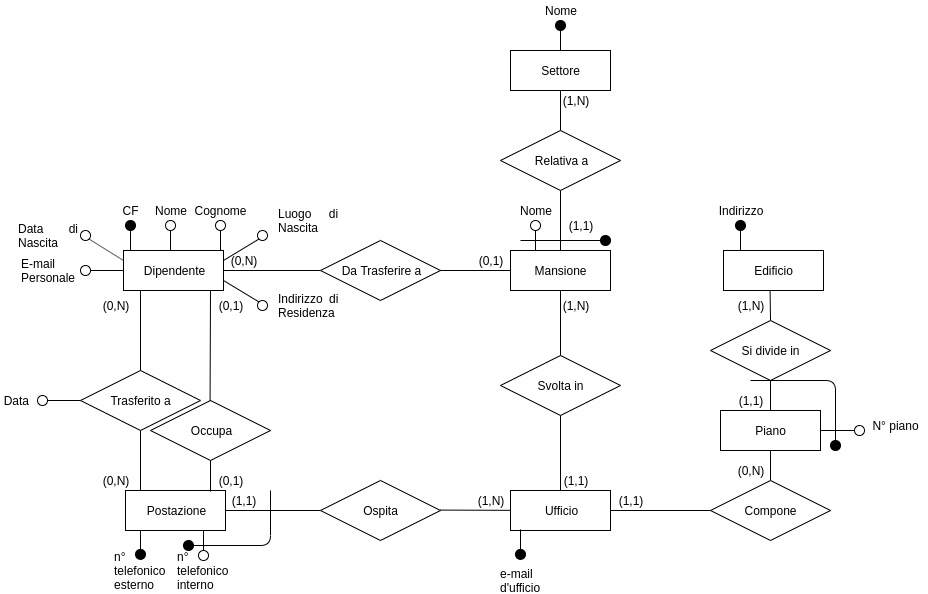

The diagram above was exported from draw.io. Its source (the exported page's mxGraphModel, read from the mxfile embedded in the PNG):
<mxGraphModel dx="1292" dy="610" grid="1" gridSize="10" guides="1" tooltips="1" connect="1" arrows="1" fold="1" page="1" pageScale="1" pageWidth="827" pageHeight="1169" math="0" shadow="0">
  <root>
    <mxCell id="0" />
    <mxCell id="1" parent="0" />
    <mxCell id="2" value="Dipendente" style="whiteSpace=wrap;html=1;align=center;" vertex="1" parent="1">
      <mxGeometry x="363" y="390" width="100" height="40" as="geometry" />
    </mxCell>
    <mxCell id="3" value="" style="ellipse;whiteSpace=wrap;html=1;aspect=fixed;fillColor=#000000;" vertex="1" parent="1">
      <mxGeometry x="365" y="360" width="10" height="10" as="geometry" />
    </mxCell>
    <mxCell id="4" value="" style="endArrow=none;html=1;entryX=0.5;entryY=1;entryDx=0;entryDy=0;exitX=0.12;exitY=0;exitDx=0;exitDy=0;exitPerimeter=0;" edge="1" target="3" parent="1">
      <mxGeometry width="50" height="50" relative="1" as="geometry">
        <mxPoint x="370" y="390" as="sourcePoint" />
        <mxPoint x="405" y="450" as="targetPoint" />
      </mxGeometry>
    </mxCell>
    <mxCell id="5" value="CF" style="text;html=1;strokeColor=none;fillColor=none;align=center;verticalAlign=middle;whiteSpace=wrap;rounded=0;" vertex="1" parent="1">
      <mxGeometry x="350" y="340" width="40" height="20" as="geometry" />
    </mxCell>
    <mxCell id="6" value="" style="ellipse;whiteSpace=wrap;html=1;aspect=fixed;" vertex="1" parent="1">
      <mxGeometry x="405" y="360" width="10" height="10" as="geometry" />
    </mxCell>
    <mxCell id="7" value="" style="endArrow=none;html=1;entryX=0.5;entryY=1;entryDx=0;entryDy=0;exitX=0.12;exitY=0;exitDx=0;exitDy=0;exitPerimeter=0;" edge="1" target="6" parent="1">
      <mxGeometry width="50" height="50" relative="1" as="geometry">
        <mxPoint x="410.0000000000002" y="390" as="sourcePoint" />
        <mxPoint x="445" y="450" as="targetPoint" />
      </mxGeometry>
    </mxCell>
    <mxCell id="8" value="Nome" style="text;html=1;strokeColor=none;fillColor=none;align=center;verticalAlign=middle;whiteSpace=wrap;rounded=0;" vertex="1" parent="1">
      <mxGeometry x="390" y="340" width="40" height="20" as="geometry" />
    </mxCell>
    <mxCell id="9" value="" style="ellipse;whiteSpace=wrap;html=1;aspect=fixed;" vertex="1" parent="1">
      <mxGeometry x="455" y="360" width="10" height="10" as="geometry" />
    </mxCell>
    <mxCell id="10" value="" style="endArrow=none;html=1;entryX=0.5;entryY=1;entryDx=0;entryDy=0;exitX=0.12;exitY=0;exitDx=0;exitDy=0;exitPerimeter=0;" edge="1" target="9" parent="1">
      <mxGeometry width="50" height="50" relative="1" as="geometry">
        <mxPoint x="460.0000000000002" y="390" as="sourcePoint" />
        <mxPoint x="495" y="450" as="targetPoint" />
      </mxGeometry>
    </mxCell>
    <mxCell id="11" value="Cognome" style="text;html=1;strokeColor=none;fillColor=none;align=center;verticalAlign=middle;whiteSpace=wrap;rounded=0;" vertex="1" parent="1">
      <mxGeometry x="440" y="340" width="40" height="20" as="geometry" />
    </mxCell>
    <mxCell id="12" value="" style="ellipse;whiteSpace=wrap;html=1;aspect=fixed;" vertex="1" parent="1">
      <mxGeometry x="497" y="370" width="10" height="10" as="geometry" />
    </mxCell>
    <mxCell id="13" value="" style="endArrow=none;html=1;entryX=0;entryY=1;entryDx=0;entryDy=0;exitX=1;exitY=0.25;exitDx=0;exitDy=0;" edge="1" source="2" target="12" parent="1">
      <mxGeometry width="50" height="50" relative="1" as="geometry">
        <mxPoint x="465" y="410" as="sourcePoint" />
        <mxPoint x="537" y="460" as="targetPoint" />
      </mxGeometry>
    </mxCell>
    <mxCell id="14" value="&lt;div style=&quot;text-align: justify&quot;&gt;&lt;span&gt;Luogo di Nascita&lt;/span&gt;&lt;/div&gt;" style="text;html=1;strokeColor=none;fillColor=none;align=center;verticalAlign=middle;whiteSpace=wrap;rounded=0;" vertex="1" parent="1">
      <mxGeometry x="517" y="350" width="63" height="20" as="geometry" />
    </mxCell>
    <mxCell id="15" value="&lt;div style=&quot;text-align: justify&quot;&gt;&lt;span&gt;Data di Nascita&lt;/span&gt;&lt;/div&gt;" style="text;html=1;strokeColor=none;fillColor=none;align=center;verticalAlign=middle;whiteSpace=wrap;rounded=0;" vertex="1" parent="1">
      <mxGeometry x="257" y="365" width="63" height="20" as="geometry" />
    </mxCell>
    <mxCell id="16" value="" style="ellipse;whiteSpace=wrap;html=1;aspect=fixed;" vertex="1" parent="1">
      <mxGeometry x="497" y="440" width="10" height="10" as="geometry" />
    </mxCell>
    <mxCell id="17" value="" style="endArrow=none;html=1;entryX=0;entryY=0;entryDx=0;entryDy=0;exitX=1;exitY=0.75;exitDx=0;exitDy=0;" edge="1" source="2" target="16" parent="1">
      <mxGeometry width="50" height="50" relative="1" as="geometry">
        <mxPoint x="537" y="490" as="sourcePoint" />
        <mxPoint x="572" y="550" as="targetPoint" />
      </mxGeometry>
    </mxCell>
    <mxCell id="18" value="&lt;div style=&quot;text-align: justify&quot;&gt;&lt;span&gt;Indirizzo di Residenza&lt;/span&gt;&lt;/div&gt;" style="text;html=1;strokeColor=none;fillColor=none;align=center;verticalAlign=middle;whiteSpace=wrap;rounded=0;" vertex="1" parent="1">
      <mxGeometry x="517" y="435" width="63" height="20" as="geometry" />
    </mxCell>
    <mxCell id="19" value="" style="ellipse;whiteSpace=wrap;html=1;aspect=fixed;" vertex="1" parent="1">
      <mxGeometry x="320" y="405" width="10" height="10" as="geometry" />
    </mxCell>
    <mxCell id="20" value="" style="endArrow=none;html=1;entryX=1;entryY=0.5;entryDx=0;entryDy=0;exitX=0;exitY=0.5;exitDx=0;exitDy=0;" edge="1" source="2" target="19" parent="1">
      <mxGeometry width="50" height="50" relative="1" as="geometry">
        <mxPoint x="300" y="430" as="sourcePoint" />
        <mxPoint x="335" y="490" as="targetPoint" />
      </mxGeometry>
    </mxCell>
    <mxCell id="21" value="&lt;div style=&quot;text-align: justify&quot;&gt;&lt;span&gt;E-mail Personale&lt;/span&gt;&lt;/div&gt;" style="text;html=1;strokeColor=none;fillColor=none;align=center;verticalAlign=middle;whiteSpace=wrap;rounded=0;" vertex="1" parent="1">
      <mxGeometry x="260" y="400" width="60" height="20" as="geometry" />
    </mxCell>
    <mxCell id="22" value="" style="ellipse;whiteSpace=wrap;html=1;aspect=fixed;direction=west;" vertex="1" parent="1">
      <mxGeometry x="320" y="370" width="10" height="10" as="geometry" />
    </mxCell>
    <mxCell id="23" value="Mansione" style="whiteSpace=wrap;html=1;align=center;" vertex="1" parent="1">
      <mxGeometry x="750" y="390.00000000000006" width="100" height="40" as="geometry" />
    </mxCell>
    <mxCell id="24" value="Postazione" style="whiteSpace=wrap;html=1;align=center;" vertex="1" parent="1">
      <mxGeometry x="365" y="630" width="100" height="40" as="geometry" />
    </mxCell>
    <mxCell id="25" value="Occupa" style="shape=rhombus;perimeter=rhombusPerimeter;whiteSpace=wrap;html=1;align=center;" vertex="1" parent="1">
      <mxGeometry x="390" y="540" width="120" height="60" as="geometry" />
    </mxCell>
    <mxCell id="26" value="" style="endArrow=none;html=1;" edge="1" parent="1">
      <mxGeometry width="50" height="50" relative="1" as="geometry">
        <mxPoint x="449.57142857142867" y="540.2142857142858" as="sourcePoint" />
        <mxPoint x="450.0000000000002" y="430" as="targetPoint" />
      </mxGeometry>
    </mxCell>
    <mxCell id="27" value="" style="endArrow=none;html=1;entryX=0.5;entryY=1;entryDx=0;entryDy=0;" edge="1" target="25" parent="1">
      <mxGeometry width="50" height="50" relative="1" as="geometry">
        <mxPoint x="450.0000000000002" y="631" as="sourcePoint" />
        <mxPoint x="412.71" y="560" as="targetPoint" />
      </mxGeometry>
    </mxCell>
    <mxCell id="28" value="(0,1)" style="text;html=1;strokeColor=none;fillColor=none;align=center;verticalAlign=middle;whiteSpace=wrap;rounded=0;" vertex="1" parent="1">
      <mxGeometry x="450" y="435" width="40" height="20" as="geometry" />
    </mxCell>
    <mxCell id="29" value="(0,1)" style="text;html=1;strokeColor=none;fillColor=none;align=center;verticalAlign=middle;whiteSpace=wrap;rounded=0;" vertex="1" parent="1">
      <mxGeometry x="450" y="610" width="40" height="20" as="geometry" />
    </mxCell>
    <mxCell id="30" value="Trasferito a" style="shape=rhombus;perimeter=rhombusPerimeter;whiteSpace=wrap;html=1;align=center;" vertex="1" parent="1">
      <mxGeometry x="320" y="510" width="120" height="60" as="geometry" />
    </mxCell>
    <mxCell id="31" value="" style="endArrow=none;html=1;entryX=0.5;entryY=0;entryDx=0;entryDy=0;" edge="1" target="30" parent="1">
      <mxGeometry width="50" height="50" relative="1" as="geometry">
        <mxPoint x="380.0000000000002" y="430" as="sourcePoint" />
        <mxPoint x="150" y="510" as="targetPoint" />
      </mxGeometry>
    </mxCell>
    <mxCell id="32" value="" style="endArrow=none;html=1;entryX=0.5;entryY=1;entryDx=0;entryDy=0;" edge="1" target="30" parent="1">
      <mxGeometry width="50" height="50" relative="1" as="geometry">
        <mxPoint x="380.0000000000002" y="630" as="sourcePoint" />
        <mxPoint x="320" y="590" as="targetPoint" />
      </mxGeometry>
    </mxCell>
    <mxCell id="33" value="" style="ellipse;whiteSpace=wrap;html=1;aspect=fixed;" vertex="1" parent="1">
      <mxGeometry x="277" y="535" width="10" height="10" as="geometry" />
    </mxCell>
    <mxCell id="34" value="" style="endArrow=none;html=1;entryX=1;entryY=0.5;entryDx=0;entryDy=0;exitX=0;exitY=0.5;exitDx=0;exitDy=0;" edge="1" target="33" parent="1">
      <mxGeometry width="50" height="50" relative="1" as="geometry">
        <mxPoint x="320" y="540" as="sourcePoint" />
        <mxPoint x="292" y="620" as="targetPoint" />
      </mxGeometry>
    </mxCell>
    <mxCell id="35" value="&lt;div style=&quot;text-align: justify&quot;&gt;Data&lt;/div&gt;" style="text;html=1;strokeColor=none;fillColor=none;align=right;verticalAlign=middle;whiteSpace=wrap;rounded=0;" vertex="1" parent="1">
      <mxGeometry x="240" y="530" width="30" height="20" as="geometry" />
    </mxCell>
    <mxCell id="36" value="" style="endArrow=none;html=1;exitX=0.5;exitY=0;exitDx=0;exitDy=0;" edge="1" parent="1">
      <mxGeometry width="50" height="50" relative="1" as="geometry">
        <mxPoint x="380.0000000000002" y="690" as="sourcePoint" />
        <mxPoint x="380.0000000000002" y="670" as="targetPoint" />
      </mxGeometry>
    </mxCell>
    <mxCell id="37" value="&lt;div style=&quot;text-align: justify&quot;&gt;&lt;span&gt;n° telefonico esterno&lt;/span&gt;&lt;/div&gt;" style="text;html=1;strokeColor=none;fillColor=none;align=center;verticalAlign=middle;whiteSpace=wrap;rounded=0;" vertex="1" parent="1">
      <mxGeometry x="360" y="700" width="40" height="20" as="geometry" />
    </mxCell>
    <mxCell id="38" value="" style="ellipse;whiteSpace=wrap;html=1;aspect=fixed;" vertex="1" parent="1">
      <mxGeometry x="438" y="690" width="10" height="10" as="geometry" />
    </mxCell>
    <mxCell id="39" value="" style="endArrow=none;html=1;exitX=0.5;exitY=0;exitDx=0;exitDy=0;" edge="1" source="38" parent="1">
      <mxGeometry width="50" height="50" relative="1" as="geometry">
        <mxPoint x="433" y="690" as="sourcePoint" />
        <mxPoint x="443" y="670" as="targetPoint" />
      </mxGeometry>
    </mxCell>
    <mxCell id="40" value="&lt;div style=&quot;text-align: justify&quot;&gt;&lt;span&gt;n° telefonico interno&lt;/span&gt;&lt;/div&gt;" style="text;html=1;strokeColor=none;fillColor=none;align=center;verticalAlign=middle;whiteSpace=wrap;rounded=0;" vertex="1" parent="1">
      <mxGeometry x="423" y="700" width="40" height="20" as="geometry" />
    </mxCell>
    <mxCell id="41" value="(0,N)" style="text;html=1;strokeColor=none;fillColor=none;align=center;verticalAlign=middle;whiteSpace=wrap;rounded=0;" vertex="1" parent="1">
      <mxGeometry x="335" y="435" width="40" height="20" as="geometry" />
    </mxCell>
    <mxCell id="42" value="(0,N)" style="text;html=1;strokeColor=none;fillColor=none;align=center;verticalAlign=middle;whiteSpace=wrap;rounded=0;" vertex="1" parent="1">
      <mxGeometry x="335" y="610" width="40" height="20" as="geometry" />
    </mxCell>
    <mxCell id="43" value="" style="ellipse;whiteSpace=wrap;html=1;aspect=fixed;fillColor=#000000;" vertex="1" parent="1">
      <mxGeometry x="375" y="688.89" width="10" height="10" as="geometry" />
    </mxCell>
    <mxCell id="44" value="Ufficio" style="whiteSpace=wrap;html=1;align=center;" vertex="1" parent="1">
      <mxGeometry x="750" y="630" width="100" height="40" as="geometry" />
    </mxCell>
    <mxCell id="45" value="Ospita" style="shape=rhombus;perimeter=rhombusPerimeter;whiteSpace=wrap;html=1;align=center;" vertex="1" parent="1">
      <mxGeometry x="560" y="620" width="120" height="60" as="geometry" />
    </mxCell>
    <mxCell id="46" value="" style="endArrow=none;html=1;exitX=1;exitY=0.5;exitDx=0;exitDy=0;entryX=0;entryY=0.5;entryDx=0;entryDy=0;" edge="1" source="24" target="45" parent="1">
      <mxGeometry width="50" height="50" relative="1" as="geometry">
        <mxPoint x="530" y="760" as="sourcePoint" />
        <mxPoint x="580" y="710" as="targetPoint" />
      </mxGeometry>
    </mxCell>
    <mxCell id="47" value="" style="endArrow=none;html=1;exitX=1;exitY=0.5;exitDx=0;exitDy=0;" edge="1" target="44" parent="1">
      <mxGeometry width="50" height="50" relative="1" as="geometry">
        <mxPoint x="680.0000000000002" y="649.5799999999999" as="sourcePoint" />
        <mxPoint x="775" y="649.58" as="targetPoint" />
      </mxGeometry>
    </mxCell>
    <mxCell id="48" value="(1,1)" style="text;html=1;strokeColor=none;fillColor=none;align=center;verticalAlign=middle;whiteSpace=wrap;rounded=0;" vertex="1" parent="1">
      <mxGeometry x="463" y="630" width="40" height="20" as="geometry" />
    </mxCell>
    <mxCell id="49" value="(1,N)" style="text;html=1;strokeColor=none;fillColor=none;align=center;verticalAlign=middle;whiteSpace=wrap;rounded=0;" vertex="1" parent="1">
      <mxGeometry x="710" y="630" width="40" height="20" as="geometry" />
    </mxCell>
    <mxCell id="50" value="" style="endArrow=none;html=1;exitX=0.5;exitY=0;exitDx=0;exitDy=0;" edge="1" parent="1">
      <mxGeometry width="50" height="50" relative="1" as="geometry">
        <mxPoint x="760" y="688.8899999999999" as="sourcePoint" />
        <mxPoint x="760" y="668.8899999999999" as="targetPoint" />
      </mxGeometry>
    </mxCell>
    <mxCell id="51" value="&lt;div style=&quot;text-align: justify&quot;&gt;&lt;span&gt;e-mail d'ufficio&lt;/span&gt;&lt;/div&gt;" style="text;html=1;strokeColor=none;fillColor=none;align=center;verticalAlign=middle;whiteSpace=wrap;rounded=0;" vertex="1" parent="1">
      <mxGeometry x="740" y="710" width="40" height="20" as="geometry" />
    </mxCell>
    <mxCell id="52" value="Compone" style="shape=rhombus;perimeter=rhombusPerimeter;whiteSpace=wrap;html=1;align=center;" vertex="1" parent="1">
      <mxGeometry x="950" y="620" width="120" height="60" as="geometry" />
    </mxCell>
    <mxCell id="53" value="" style="endArrow=none;html=1;" edge="1" source="44" target="52" parent="1">
      <mxGeometry width="50" height="50" relative="1" as="geometry">
        <mxPoint x="880" y="649.17" as="sourcePoint" />
        <mxPoint x="950" y="649" as="targetPoint" />
      </mxGeometry>
    </mxCell>
    <mxCell id="54" value="Piano" style="whiteSpace=wrap;html=1;align=center;" vertex="1" parent="1">
      <mxGeometry x="960" y="550" width="100" height="40" as="geometry" />
    </mxCell>
    <mxCell id="55" value="" style="endArrow=none;html=1;" edge="1" source="56" parent="1">
      <mxGeometry width="50" height="50" relative="1" as="geometry">
        <mxPoint x="430" y="680" as="sourcePoint" />
        <mxPoint x="510.0000000000002" y="630" as="targetPoint" />
        <Array as="points">
          <mxPoint x="510" y="685" />
        </Array>
      </mxGeometry>
    </mxCell>
    <mxCell id="56" value="" style="ellipse;whiteSpace=wrap;html=1;aspect=fixed;fillColor=#000000;" vertex="1" parent="1">
      <mxGeometry x="423" y="680" width="10" height="10" as="geometry" />
    </mxCell>
    <mxCell id="57" value="" style="endArrow=none;html=1;" edge="1" target="56" parent="1">
      <mxGeometry width="50" height="50" relative="1" as="geometry">
        <mxPoint x="430.0000000000002" y="680" as="sourcePoint" />
        <mxPoint x="510" y="630" as="targetPoint" />
        <Array as="points" />
      </mxGeometry>
    </mxCell>
    <mxCell id="58" value="" style="endArrow=none;html=1;exitX=0.5;exitY=0;exitDx=0;exitDy=0;entryX=0.5;entryY=1;entryDx=0;entryDy=0;" edge="1" source="52" target="54" parent="1">
      <mxGeometry width="50" height="50" relative="1" as="geometry">
        <mxPoint x="880" y="610" as="sourcePoint" />
        <mxPoint x="930" y="560" as="targetPoint" />
      </mxGeometry>
    </mxCell>
    <mxCell id="59" value="&lt;div style=&quot;text-align: justify&quot;&gt;&lt;span&gt;N° piano&lt;/span&gt;&lt;/div&gt;" style="text;html=1;strokeColor=none;fillColor=none;align=center;verticalAlign=middle;whiteSpace=wrap;rounded=0;" vertex="1" parent="1">
      <mxGeometry x="1104" y="555" width="63" height="20" as="geometry" />
    </mxCell>
    <mxCell id="60" value="" style="ellipse;whiteSpace=wrap;html=1;aspect=fixed;" vertex="1" parent="1">
      <mxGeometry x="1094" y="565" width="10" height="10" as="geometry" />
    </mxCell>
    <mxCell id="61" value="" style="endArrow=none;html=1;" edge="1" source="54" target="60" parent="1">
      <mxGeometry width="50" height="50" relative="1" as="geometry">
        <mxPoint x="1060" y="575" as="sourcePoint" />
        <mxPoint x="1127" y="575" as="targetPoint" />
      </mxGeometry>
    </mxCell>
    <mxCell id="62" value="(1,1)" style="text;html=1;strokeColor=none;fillColor=none;align=center;verticalAlign=middle;whiteSpace=wrap;rounded=0;" vertex="1" parent="1">
      <mxGeometry x="850" y="630" width="40" height="20" as="geometry" />
    </mxCell>
    <mxCell id="63" value="(0,N)" style="text;html=1;strokeColor=none;fillColor=none;align=center;verticalAlign=middle;whiteSpace=wrap;rounded=0;" vertex="1" parent="1">
      <mxGeometry x="970" y="600" width="40" height="20" as="geometry" />
    </mxCell>
    <mxCell id="64" value="Si divide in" style="shape=rhombus;perimeter=rhombusPerimeter;whiteSpace=wrap;html=1;align=center;" vertex="1" parent="1">
      <mxGeometry x="950" y="460" width="120" height="60" as="geometry" />
    </mxCell>
    <mxCell id="65" value="Edificio" style="whiteSpace=wrap;html=1;align=center;" vertex="1" parent="1">
      <mxGeometry x="963" y="390" width="100" height="40" as="geometry" />
    </mxCell>
    <mxCell id="66" value="" style="endArrow=none;html=1;entryX=0.466;entryY=1.014;entryDx=0;entryDy=0;entryPerimeter=0;exitX=0.5;exitY=0;exitDx=0;exitDy=0;" edge="1" source="64" target="65" parent="1">
      <mxGeometry width="50" height="50" relative="1" as="geometry">
        <mxPoint x="830" y="490" as="sourcePoint" />
        <mxPoint x="880" y="440" as="targetPoint" />
      </mxGeometry>
    </mxCell>
    <mxCell id="67" value="" style="endArrow=none;html=1;entryX=0.5;entryY=1;entryDx=0;entryDy=0;exitX=0.5;exitY=0;exitDx=0;exitDy=0;" edge="1" source="54" target="64" parent="1">
      <mxGeometry width="50" height="50" relative="1" as="geometry">
        <mxPoint x="900" y="550" as="sourcePoint" />
        <mxPoint x="950" y="500" as="targetPoint" />
      </mxGeometry>
    </mxCell>
    <mxCell id="68" value="" style="ellipse;whiteSpace=wrap;html=1;aspect=fixed;fillColor=#000000;" vertex="1" parent="1">
      <mxGeometry x="975" y="360" width="10" height="10" as="geometry" />
    </mxCell>
    <mxCell id="69" value="" style="endArrow=none;html=1;entryX=0.5;entryY=1;entryDx=0;entryDy=0;exitX=0.12;exitY=0;exitDx=0;exitDy=0;exitPerimeter=0;" edge="1" target="68" parent="1">
      <mxGeometry width="50" height="50" relative="1" as="geometry">
        <mxPoint x="980" y="390" as="sourcePoint" />
        <mxPoint x="1015" y="450" as="targetPoint" />
      </mxGeometry>
    </mxCell>
    <mxCell id="70" value="Indirizzo" style="text;html=1;strokeColor=none;fillColor=none;align=center;verticalAlign=middle;whiteSpace=wrap;rounded=0;" vertex="1" parent="1">
      <mxGeometry x="960" y="340" width="40" height="20" as="geometry" />
    </mxCell>
    <mxCell id="71" value="" style="ellipse;whiteSpace=wrap;html=1;aspect=fixed;fillColor=#000000;" vertex="1" parent="1">
      <mxGeometry x="1070" y="580" width="10" height="10" as="geometry" />
    </mxCell>
    <mxCell id="72" value="(1,1)" style="text;html=1;strokeColor=none;fillColor=none;align=center;verticalAlign=middle;whiteSpace=wrap;rounded=0;" vertex="1" parent="1">
      <mxGeometry x="970" y="530" width="40" height="20" as="geometry" />
    </mxCell>
    <mxCell id="73" value="" style="endArrow=none;html=1;exitX=0.5;exitY=0;exitDx=0;exitDy=0;" edge="1" source="71" parent="1">
      <mxGeometry width="50" height="50" relative="1" as="geometry">
        <mxPoint x="1070" y="580" as="sourcePoint" />
        <mxPoint x="990" y="520" as="targetPoint" />
        <Array as="points">
          <mxPoint x="1075" y="520" />
        </Array>
      </mxGeometry>
    </mxCell>
    <mxCell id="74" value="(1,N)" style="text;html=1;strokeColor=none;fillColor=none;align=center;verticalAlign=middle;whiteSpace=wrap;rounded=0;" vertex="1" parent="1">
      <mxGeometry x="970" y="435" width="40" height="20" as="geometry" />
    </mxCell>
    <mxCell id="75" value="" style="endArrow=none;html=1;exitX=0;exitY=0;exitDx=0;exitDy=0;" edge="1" source="22" parent="1">
      <mxGeometry width="50" height="50" relative="1" as="geometry">
        <mxPoint x="300" y="290" as="sourcePoint" />
        <mxPoint x="363" y="400" as="targetPoint" />
      </mxGeometry>
    </mxCell>
    <mxCell id="76" value="Svolta in" style="shape=rhombus;perimeter=rhombusPerimeter;whiteSpace=wrap;html=1;align=center;" vertex="1" parent="1">
      <mxGeometry x="740" y="495" width="120" height="60" as="geometry" />
    </mxCell>
    <mxCell id="77" value="" style="endArrow=none;html=1;entryX=0.5;entryY=1;entryDx=0;entryDy=0;" edge="1" source="44" target="76" parent="1">
      <mxGeometry width="50" height="50" relative="1" as="geometry">
        <mxPoint x="650" y="560" as="sourcePoint" />
        <mxPoint x="700" y="510" as="targetPoint" />
      </mxGeometry>
    </mxCell>
    <mxCell id="78" value="" style="endArrow=none;html=1;entryX=0.5;entryY=0;entryDx=0;entryDy=0;" edge="1" source="23" target="76" parent="1">
      <mxGeometry width="50" height="50" relative="1" as="geometry">
        <mxPoint x="650" y="510" as="sourcePoint" />
        <mxPoint x="700" y="460" as="targetPoint" />
      </mxGeometry>
    </mxCell>
    <mxCell id="79" value="Da Trasferire a" style="shape=rhombus;perimeter=rhombusPerimeter;whiteSpace=wrap;html=1;align=center;" vertex="1" parent="1">
      <mxGeometry x="560" y="380" width="120" height="60" as="geometry" />
    </mxCell>
    <mxCell id="80" value="" style="endArrow=none;html=1;exitX=1;exitY=0.5;exitDx=0;exitDy=0;" edge="1" source="79" target="23" parent="1">
      <mxGeometry width="50" height="50" relative="1" as="geometry">
        <mxPoint x="680" y="420" as="sourcePoint" />
        <mxPoint x="740" y="400" as="targetPoint" />
      </mxGeometry>
    </mxCell>
    <mxCell id="81" value="" style="endArrow=none;html=1;exitX=1;exitY=0.5;exitDx=0;exitDy=0;entryX=0;entryY=0.5;entryDx=0;entryDy=0;" edge="1" source="2" target="79" parent="1">
      <mxGeometry width="50" height="50" relative="1" as="geometry">
        <mxPoint x="510" y="440" as="sourcePoint" />
        <mxPoint x="560" y="390" as="targetPoint" />
      </mxGeometry>
    </mxCell>
    <mxCell id="82" value="(1,1)" style="text;html=1;strokeColor=none;fillColor=none;align=center;verticalAlign=middle;whiteSpace=wrap;rounded=0;" vertex="1" parent="1">
      <mxGeometry x="795" y="610" width="40" height="20" as="geometry" />
    </mxCell>
    <mxCell id="83" value="(1,N)" style="text;html=1;strokeColor=none;fillColor=none;align=center;verticalAlign=middle;whiteSpace=wrap;rounded=0;" vertex="1" parent="1">
      <mxGeometry x="795" y="435" width="40" height="20" as="geometry" />
    </mxCell>
    <mxCell id="84" value="(0,N)" style="text;html=1;strokeColor=none;fillColor=none;align=center;verticalAlign=middle;whiteSpace=wrap;rounded=0;" vertex="1" parent="1">
      <mxGeometry x="463" y="390" width="40" height="20" as="geometry" />
    </mxCell>
    <mxCell id="85" value="(0,1)" style="text;html=1;strokeColor=none;fillColor=none;align=center;verticalAlign=middle;whiteSpace=wrap;rounded=0;" vertex="1" parent="1">
      <mxGeometry x="710" y="390" width="40" height="20" as="geometry" />
    </mxCell>
    <mxCell id="86" value="" style="ellipse;whiteSpace=wrap;html=1;aspect=fixed;" vertex="1" parent="1">
      <mxGeometry x="770" y="360" width="10" height="10" as="geometry" />
    </mxCell>
    <mxCell id="87" value="" style="endArrow=none;html=1;entryX=0.5;entryY=1;entryDx=0;entryDy=0;exitX=0.12;exitY=0;exitDx=0;exitDy=0;exitPerimeter=0;" edge="1" target="86" parent="1">
      <mxGeometry width="50" height="50" relative="1" as="geometry">
        <mxPoint x="775" y="390.0000000000002" as="sourcePoint" />
        <mxPoint x="810" y="450" as="targetPoint" />
      </mxGeometry>
    </mxCell>
    <mxCell id="88" value="Nome" style="text;html=1;strokeColor=none;fillColor=none;align=center;verticalAlign=middle;whiteSpace=wrap;rounded=0;" vertex="1" parent="1">
      <mxGeometry x="755" y="340" width="40" height="20" as="geometry" />
    </mxCell>
    <mxCell id="89" value="" style="ellipse;whiteSpace=wrap;html=1;aspect=fixed;fillColor=#000000;" vertex="1" parent="1">
      <mxGeometry x="840" y="375" width="10" height="10" as="geometry" />
    </mxCell>
    <mxCell id="90" value="" style="endArrow=none;html=1;entryX=0;entryY=0.5;entryDx=0;entryDy=0;" edge="1" target="89" parent="1">
      <mxGeometry width="50" height="50" relative="1" as="geometry">
        <mxPoint x="760" y="380" as="sourcePoint" />
        <mxPoint x="730" y="330" as="targetPoint" />
      </mxGeometry>
    </mxCell>
    <mxCell id="91" value="" style="ellipse;whiteSpace=wrap;html=1;aspect=fixed;fillColor=#000000;" vertex="1" parent="1">
      <mxGeometry x="755" y="688.89" width="10" height="10" as="geometry" />
    </mxCell>
    <mxCell id="92" value="Relativa a" style="shape=rhombus;perimeter=rhombusPerimeter;whiteSpace=wrap;html=1;align=center;" vertex="1" parent="1">
      <mxGeometry x="740" y="270" width="120" height="60" as="geometry" />
    </mxCell>
    <mxCell id="93" value="Settore" style="whiteSpace=wrap;html=1;align=center;" vertex="1" parent="1">
      <mxGeometry x="750" y="190.00000000000006" width="100" height="40" as="geometry" />
    </mxCell>
    <mxCell id="94" value="" style="ellipse;whiteSpace=wrap;html=1;aspect=fixed;fillColor=#000000;" vertex="1" parent="1">
      <mxGeometry x="795" y="160" width="10" height="10" as="geometry" />
    </mxCell>
    <mxCell id="95" value="" style="endArrow=none;html=1;entryX=0.5;entryY=1;entryDx=0;entryDy=0;exitX=0.12;exitY=0;exitDx=0;exitDy=0;exitPerimeter=0;" edge="1" target="94" parent="1">
      <mxGeometry width="50" height="50" relative="1" as="geometry">
        <mxPoint x="800" y="190.00000000000023" as="sourcePoint" />
        <mxPoint x="835" y="250" as="targetPoint" />
      </mxGeometry>
    </mxCell>
    <mxCell id="96" value="Nome" style="text;html=1;strokeColor=none;fillColor=none;align=center;verticalAlign=middle;whiteSpace=wrap;rounded=0;" vertex="1" parent="1">
      <mxGeometry x="780" y="140" width="40" height="20" as="geometry" />
    </mxCell>
    <mxCell id="97" value="" style="endArrow=none;html=1;entryX=0.5;entryY=0;entryDx=0;entryDy=0;exitX=0.5;exitY=1;exitDx=0;exitDy=0;" edge="1" source="92" target="23" parent="1">
      <mxGeometry width="50" height="50" relative="1" as="geometry">
        <mxPoint x="660" y="350" as="sourcePoint" />
        <mxPoint x="710" y="300" as="targetPoint" />
      </mxGeometry>
    </mxCell>
    <mxCell id="98" value="" style="endArrow=none;html=1;entryX=0.5;entryY=0;entryDx=0;entryDy=0;exitX=0.5;exitY=1;exitDx=0;exitDy=0;" edge="1" source="93" target="92" parent="1">
      <mxGeometry width="50" height="50" relative="1" as="geometry">
        <mxPoint x="590" y="260" as="sourcePoint" />
        <mxPoint x="640" y="210" as="targetPoint" />
      </mxGeometry>
    </mxCell>
    <mxCell id="99" value="(1,1)" style="text;html=1;strokeColor=none;fillColor=none;align=center;verticalAlign=middle;whiteSpace=wrap;rounded=0;" vertex="1" parent="1">
      <mxGeometry x="800" y="355" width="40" height="20" as="geometry" />
    </mxCell>
    <mxCell id="100" value="(1,N)" style="text;html=1;strokeColor=none;fillColor=none;align=center;verticalAlign=middle;whiteSpace=wrap;rounded=0;" vertex="1" parent="1">
      <mxGeometry x="795" y="230" width="40" height="20" as="geometry" />
    </mxCell>
  </root>
</mxGraphModel>